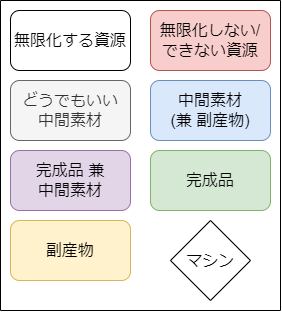

The diagram above was exported from draw.io. Its source (the exported page's mxGraphModel, read from the mxfile embedded in the PNG):
<mxGraphModel dx="3065" dy="2383" grid="1" gridSize="10" guides="1" tooltips="1" connect="1" arrows="1" fold="1" page="0" pageScale="1" pageWidth="827" pageHeight="1169" math="0" shadow="0">
  <root>
    <mxCell id="0" />
    <mxCell id="1" parent="0" />
    <mxCell id="2" value="" style="group" vertex="1" connectable="0" parent="1">
      <mxGeometry x="1280" y="760" width="280" height="310" as="geometry" />
    </mxCell>
    <mxCell id="3" value="どうでもいい&lt;br&gt;中間素材" style="rounded=1;whiteSpace=wrap;html=1;fontSize=16;fillColor=#f5f5f5;strokeColor=#666666;fontColor=#333333;container=0;" vertex="1" parent="2">
      <mxGeometry x="10" y="80" width="120" height="60" as="geometry" />
    </mxCell>
    <mxCell id="4" value="無限化する資源" style="rounded=1;whiteSpace=wrap;html=1;fontSize=16;container=0;" vertex="1" parent="2">
      <mxGeometry x="10" y="10" width="120" height="60" as="geometry" />
    </mxCell>
    <mxCell id="5" style="edgeStyle=none;curved=1;rounded=0;orthogonalLoop=1;jettySize=auto;html=1;exitX=0.5;exitY=1;exitDx=0;exitDy=0;fontSize=16;startSize=8;endSize=8;" edge="1" parent="2" source="3" target="3">
      <mxGeometry relative="1" as="geometry" />
    </mxCell>
    <mxCell id="6" value="" style="swimlane;startSize=0;fontSize=16;container=0;" vertex="1" parent="2">
      <mxGeometry width="280" height="310" as="geometry">
        <mxRectangle width="50" height="40" as="alternateBounds" />
      </mxGeometry>
    </mxCell>
    <mxCell id="7" value="副産物" style="rounded=1;whiteSpace=wrap;html=1;fontSize=16;fillColor=#fff2cc;strokeColor=#d6b656;container=0;" vertex="1" parent="6">
      <mxGeometry x="10" y="220" width="120" height="60" as="geometry" />
    </mxCell>
    <mxCell id="8" value="完成品" style="rounded=1;whiteSpace=wrap;html=1;fontSize=16;fillColor=#d5e8d4;strokeColor=#82b366;container=0;" vertex="1" parent="2">
      <mxGeometry x="150" y="150" width="120" height="60" as="geometry" />
    </mxCell>
    <mxCell id="9" value="中間素材&lt;br&gt;(兼 副産物)" style="rounded=1;whiteSpace=wrap;html=1;fontSize=16;fillColor=#dae8fc;strokeColor=#6c8ebf;container=0;" vertex="1" parent="2">
      <mxGeometry x="150" y="80" width="120" height="60" as="geometry" />
    </mxCell>
    <mxCell id="10" value="完成品 兼&lt;br&gt;中間素材" style="rounded=1;whiteSpace=wrap;html=1;fontSize=16;fillColor=#e1d5e7;strokeColor=#9673a6;container=0;" vertex="1" parent="2">
      <mxGeometry x="10" y="150" width="120" height="60" as="geometry" />
    </mxCell>
    <mxCell id="11" value="マシン" style="rhombus;whiteSpace=wrap;html=1;fontSize=16;container=0;" vertex="1" parent="2">
      <mxGeometry x="170" y="220" width="80" height="80" as="geometry" />
    </mxCell>
    <mxCell id="12" value="無限化しない/&lt;br&gt;できない資源" style="rounded=1;whiteSpace=wrap;html=1;fontSize=16;container=0;fillColor=#f8cecc;strokeColor=#b85450;" vertex="1" parent="2">
      <mxGeometry x="150" y="10" width="120" height="60" as="geometry" />
    </mxCell>
  </root>
</mxGraphModel>